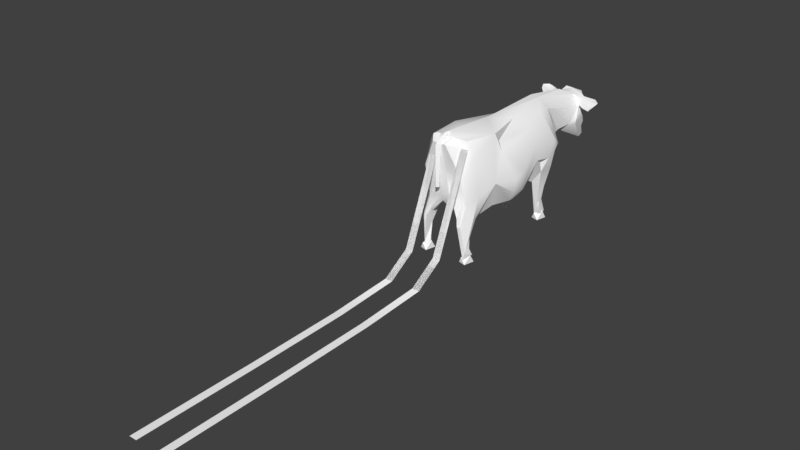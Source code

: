 # Source: cow.blend  (saved by Blender 2.77.0; exported with 4.5.12 LTS)
import bpy
from mathutils import Matrix  # noqa: F401  (used for matrix-valued properties, if any)

bpy.ops.wm.read_factory_settings(use_empty=True)
scene = bpy.context.scene
scene.name = 'cow'

# ---- collections
col_collection_1 = bpy.data.collections.new('Collection 1'); scene.collection.children.link(col_collection_1)

# ---- materials (node trees are filled in below, after node groups)
mat_cow_jpg = bpy.data.materials.new('cow.jpg')
mat_cow_jpg.alpha_threshold = 0.0
mat_cow_jpg.use_transparent_shadow = False
mat_cow_jpg.diffuse_color = (1.0, 1.0, 1.0, 1.0)
mat_cow_jpg.roughness = 0.5
mat_cow_jpg.specular_intensity = 0.0

# ---- material node trees

# ---- world
world_world = bpy.data.worlds.new('World'); scene.world = world_world
world_world.color = (0.05088, 0.05088, 0.05088)
world_world.use_sun_shadow = False
world_world.sun_shadow_jitter_overblur = 0.0
world_world.cycles.sampling_method = 'MANUAL'

# ---- meshes
me_cow = bpy.data.meshes.new('cow')
me_cow.from_pydata([(-4.684, 15.96, 17.45), (-2.905, 13.63, 12.51), (0.5108, 25.27, 21.73), (-5.836, -24.01, 26.26), (-2.087, -25.73, 34.43), (-3.473, 34.27, 29.85), (7.381, -23.2, 3.965), (4.642, -20.95, 11.33), (5.992, -22.99, 5.886), (5.26, -24.35, 11.31), (4.557, -23.59, 13.24), (3.881, 1.836, 33.79), (0.7965, -26.06, 33.65), (4.528, 36.82, 19.59), (3.034, 38.86, 24.78), (3.431, 40.03, 17.37), (0.8039, 37.24, 31.79), (-7.21, -21.6, 5.836), (-6.643, -20.29, 8.998), (-3.136, 12.15, 9.207), (-0.2444, 32.55, 32.2), (-0.4397, 21.42, 33.86), (-1.772, 23.81, 27.81), (-0.2545, -26.66, 22.17), (-0.7415, -25.5, 22.13), (-0.5535, 35.98, 19.95), (-0.1917, 37.76, 17.52), (4.209, 32.39, 32.2), (5.978, 19.92, 24.05), (4.226, 25.13, 23.43), (12.07, -3.93, 17.16), (7.902, -20.52, 31.08), (0.3803, -25.92, 22.14), (-0.03501, -25.29, 33.61), (3.766, 37.75, 17.01), (1.077, 40.14, 17.35), (-0.5461, 36.05, 32.62), (5.431, 35.97, 29.79), (-2.894, 14.4, 0.2818), (-5.151, 15.09, 0.2818), (8.44, 14.25, 0.4205), (8.227, 12.94, 2.785), (5.46, 11.73, 0.4206), (6.35, 14.12, 2.785), (7.292, -23.31, 0.1429), (8.016, -20.1, 0.1429), (5.036, -22.62, 0.1429), (5.926, -20.23, 2.507), (-5.175, -20.04, 0.1427), (-7.431, -19.35, 0.1426), (-8.155, -22.56, 0.1426), (12.31, -4.158, 22.47), (-7.429, 6.64, 24.81), (-2.048, 2.043, 33.79), (1.157, 8.836, 12.8), (3.968, 17.7, 14.41), (9.043, 14.56, 16.87), (6.329, -4.937, 11.27), (1.412, 16.13, 12.26), (-1.564, 29.12, 24.68), (-4.659, 6.562, 15.08), (4.993, 17.43, 32.33), (7.332, -11.35, 13.54), (9.869, -13.83, 21.57), (11.84, -7.87, 17.47), (-9.115, -13.17, 21.57), (5.512, -21.51, 34.9), (-4.688, -0.4014, 11.82), (-2.905, 6.377, 13.43), (1.983, -25.87, 34.43), (-6.356, 17.42, 25.2), (-9.353, -16.36, 22.72), (6.057, -21.02, 2.141), (7.654, -20.37, 2.193), (6.803, -22.51, 1.221), (-6.314, -13.93, 17.25), (0.01867, 16.27, 35.65), (0.6384, -6.023, 35.57), (0.002512, -24.23, 35.19), (2.977, 21.16, 19.19), (-3.131, 18.36, 19.25), (2.948, 25.18, 21.73), (-10.88, -3.348, 22.47), (-10.67, -7.084, 17.47), (-1.028, 17.88, 14.41), (-0.2291, 21.43, 18.7), (-9.378, -14.79, 20.88), (12.13, 32.29, 30.85), (6.429, 31.42, 25.64), (8.298, 35.14, 29.72), (7.916, -20.69, 13.14), (7.656, -19.37, 12.7), (0.8969, -24.96, 35.51), (0.4158, -25.57, 35.8), (-1.493, 37.9, 25.84), (5.544, 13.33, 12.51), (5.671, 11.84, 9.207), (-7.619, -19.98, 31.08), (4.922, 26.8, 29.37), (-5.59, 14.47, 13.74), (6.696, -22.6, 16.71), (-2.249, 34.25, 31.46), (-4.243, 36.38, 30.07), (-3.648, 10.12, 12.59), (9.247, 6.136, 26.09), (4.732, 38.07, 28.49), (-5.871, 9.415, 16.94), (0.2139, -18.18, 36.7), (5.114, 8.153, 13.4), (6.183, 14.94, 0.4208), (5.759, -19.41, 0.143), (-5.898, -23.25, 0.1426), (-5.874, 11.88, 0.2814), (-5.078, 11.58, 1.95), (-6.316, -15.81, 15.46), (3.934, 37.2, 31.79), (9.771, -3.982, 13.82), (-6.387, -7.239, 13.33), (-6.219, -23.9, 11.33), (-8.723, -6.63, 14.25), (9.0, -20.36, 19.19), (-4.896, 11.74, 6.134), (-5.149, 12.66, 1.84), (-4.482, 11.91, 2.73), (-4.003, 13.73, 4.646), (7.878, 14.14, 2.552), (8.803, 9.147, 19.57), (9.647, 6.268, 21.34), (0.8238, 38.68, 23.76), (9.515, 16.9, 23.23), (8.235, 17.59, 20.55), (0.502, -23.99, 37.0), (-7.568, 15.02, 23.09), (-3.064, 12.92, 33.47), (-2.527, 18.27, 30.48), (6.04, 9.786, 12.59), (2.812, 16.17, 35.65), (5.652, 12.61, 33.47), (-4.972, 6.067, 30.26), (-9.449, -4.886, 26.49), (-6.305, -10.72, 34.28), (-5.988, -8.641, 31.69), (-0.5108, -26.65, 33.67), (-4.857, 35.93, 31.42), (7.071, -17.38, 14.35), (5.328, 34.96, 31.93), (6.719, 35.14, 30.55), (5.849, 37.53, 25.79), (2.074, 35.28, 32.8), (1.448, 39.64, 20.72), (-2.452, 32.47, 23.02), (-6.675, -22.8, 2.371), (-7.339, -21.97, 1.481), (5.75, 34.16, 28.73), (-3.107, 13.09, 2.646), (-4.984, 14.27, 2.646), (-5.388, -21.34, 2.507), (-7.265, -20.17, 2.506), (7.803, -21.4, 2.507), (-0.917, -26.0, 33.65), (-0.4522, -23.18, 35.76), (7.717, 11.04, 0.4206), (6.256, 11.43, 2.089), (-3.617, 11.19, 0.2818), (-7.358, -22.86, 1.811), (5.832, -22.92, 1.811), (-5.376, -22.37, 17.04), (-2.383, 20.95, 24.71), (-6.956, 10.82, 16.67), (-6.882, 14.11, 18.9), (-7.649, 11.83, 20.64), (-2.582, -23.11, 35.95), (2.186, -24.39, 35.09), (1.006, -23.62, 36.38), (0.04022, -23.13, 35.66), (5.842, -24.41, 26.26), (2.658, -23.29, 35.95), (9.007, 9.524, 16.66), (10.15, 11.21, 20.64), (6.365, 13.19, 6.616), (10.35, 34.45, 31.17), (5.739, 33.78, 31.7), (6.663, 32.83, 31.25), (5.986, 32.78, 29.04), (6.096, 11.79, 1.988), (6.283, 13.55, 2.5), (7.034, 12.2, 1.58), (-7.171, 34.78, 31.38), (-7.408, 35.69, 31.51), (-6.255, 34.01, 29.5), (5.318, 29.29, 24.08), (3.093, 27.62, 22.11), (-0.2494, 27.85, 22.42), (-1.966, 32.8, 28.11), (0.6587, 38.22, 16.69), (-5.513, -21.69, 2.757), (-6.698, -19.7, 2.335), (-6.543, -20.61, 4.396), (-5.906, -21.35, 1.507), (-1.214, 36.2, 29.79), (-2.556, 35.46, 30.55), (-2.173, 35.0, 29.56), (-3.453, 35.44, 29.08), (-1.655, 34.92, 29.06), (10.03, 13.99, 25.42), (7.53, 32.38, 28.41), (9.934, -7.281, 14.25), (-3.564, 12.12, 1.988), (11.89, 33.19, 30.81), (-5.309, -18.74, 11.57), (-5.187, -21.38, 8.585), (-11.06, -6.907, 21.11), (0.09935, -25.25, 22.12), (-1.56, 35.06, 31.36), (-8.703, -19.74, 19.19), (-7.645, -20.15, 13.14), (-5.251, -23.98, 11.31), (5.901, -6.886, 12.32), (-7.242, -11.65, 33.06), (-0.3264, -6.582, 11.86), (-4.393, -22.54, 12.47), (-4.528, -23.31, 13.24), (0.03018, -23.44, 35.67), (-7.955, 34.95, 31.69), (-7.962, 34.44, 30.64), (-6.462, 36.07, 31.79), (-6.438, 33.44, 28.68), (-4.323, 33.15, 28.43), (-3.937, 36.33, 30.72), (7.066, -9.096, 31.69), (9.036, -10.38, 29.5), (7.078, 5.647, 30.26), (8.251, 15.19, 17.51), (-5.756, -22.56, 1.629), (6.232, -24.33, 11.33), (6.283, 31.0, 23.78), (5.985, 34.0, 28.23), (7.466, 34.2, 29.37), (9.773, 34.45, 30.44), (7.912, 32.85, 29.07), (12.24, -7.721, 21.11), (-4.515, 14.72, 2.694), (-3.718, 13.22, 1.866), (-4.856, 13.47, 6.476), (7.479, 13.04, 6.476), (-1.355, 32.47, 30.23), (-4.207, 33.75, 30.61), (-3.043, 33.14, 29.95), (-1.989, 33.06, 29.04), (8.19, 13.09, 11.33), (7.595, 11.7, 6.328), (9.595, 31.82, 28.2), (8.822, 31.96, 29.56), (-6.289, -13.84, 17.19), (-4.31, 10.3, 10.92), (-3.064, 11.13, 12.46), (-5.627, -3.519, 12.32), (-4.825, -3.748, 11.53), (0.7192, -3.709, 11.04), (-1.854, 8.485, 12.9), (-9.638, -3.049, 15.24), (-10.62, -3.137, 17.16), (-7.491, 6.866, 21.34), (-3.795, -23.32, 35.37), (7.301, -21.35, 4.397), (6.213, -21.16, 7.527), (5.15, -19.8, 10.8), (6.907, -20.76, 8.998), (-3.432, 19.36, 24.98), (8.091, 12.5, 2.202), (8.064, 11.67, 3.011), (10.29, 14.4, 23.09), (7.237, -11.2, 34.28), (5.944, -22.85, 33.35), (-6.686, -11.46, 15.78), (6.594, -23.24, 1.498), (-0.5029, -25.53, 35.8), (0.9731, -22.33, 37.0), (7.934, -22.23, 2.919), (1.825, 27.95, 34.39), (1.21, 30.64, 33.19), (-1.904, 34.27, 28.23), (-1.658, 34.42, 28.73), (6.938, 11.47, 4.191), (-3.794, -9.231, 12.36), (-5.293, 18.07, 20.55), (0.4595, -24.33, 35.22), (-0.9558, -23.55, 36.38), (1.009, -24.5, 27.36), (5.662, -22.89, 17.24), (2.329, -24.36, 21.76), (-2.958, -24.18, 24.49), (-0.3106, -24.27, 19.03), (-0.3106, -24.27, 21.76), (2.329, -24.36, 19.03), (1.069, -23.5, 17.16), (-0.2329, -23.41, 17.14), (-4.389, -20.87, 11.4), (5.466, -23.75, 33.78), (5.466, -34.75, 6.45), (7.666, -23.75, 33.78), (7.666, -34.75, 6.45), (5.466, -43.09, 1.115), (7.666, -43.09, 1.115), (7.666, -90.97, -0.2882), (5.466, -90.97, -0.2882), (7.666, -62.78, 0.03849), (5.466, -62.78, 0.03849), (5.466, -126.2, -0.365), (7.666, -126.2, -0.365), (-3.534, -23.75, 33.38), (-1.334, -34.75, 6.05), (-1.334, -23.75, 33.38), (-3.534, -43.09, 0.7152), (-3.534, -34.75, 6.05), (-3.534, -62.78, -0.3615), (-1.334, -43.09, 0.7152), (-1.334, -62.78, -0.3615), (-3.534, -126.2, -0.765), (-3.534, -90.97, -0.6883), (-1.334, -126.2, -0.765), (-1.334, -90.97, -0.6883), (5.466, -23.75, 33.78), (7.666, -23.75, 33.78), (7.666, -43.09, 1.115), (5.466, -34.75, 6.45), (7.666, -34.75, 6.45), (5.466, -43.09, 1.115), (-3.534, -23.75, 33.38), (-1.334, -23.75, 33.38), (-1.334, -43.09, 0.7152), (-3.534, -43.09, 0.7152), (-3.534, -34.75, 6.05), (-1.334, -34.75, 6.05)], [], [(18, 17, 215), (99, 0, 1), (2, 85, 167), (52, 133, 132), (3, 291, 4), (210, 151, 195), (203, 94, 281), (16, 105, 94), (199, 16, 94), (128, 149, 26), (149, 15, 35), (143, 246, 101), (188, 102, 5), (91, 6, 267), (7, 266, 8), (8, 9, 10), (135, 283, 177), (179, 95, 232), (136, 98, 27), (61, 190, 98), (127, 30, 108), (11, 77, 272), (90, 100, 234), (23, 32, 12), (13, 14, 147), (236, 235, 147), (14, 15, 149), (115, 105, 16), (215, 17, 118), (18, 197, 17), (151, 216, 118), (123, 19, 255), (1, 19, 124), (19, 1, 255), (124, 243, 1), (121, 168, 169), (20, 245, 21), (22, 59, 192), (197, 18, 195), (23, 142, 24), (24, 159, 212), (25, 128, 26), (194, 35, 34), (96, 184, 135), (136, 27, 279), (28, 29, 61), (127, 104, 30), (31, 120, 63), (31, 175, 120), (142, 23, 12), (12, 32, 33), (14, 13, 15), (147, 235, 13), (15, 34, 35), (145, 115, 36), (37, 147, 105), (219, 62, 296), (163, 38, 154), (163, 39, 38), (38, 39, 155), (39, 112, 155), (161, 40, 41), (161, 109, 40), (40, 109, 43), (109, 42, 43), (44, 45, 158), (44, 110, 45), (45, 110, 47), (110, 46, 47), (111, 48, 156), (111, 49, 48), (48, 49, 157), (49, 50, 157), (229, 231, 11), (230, 51, 104), (141, 138, 52), (140, 107, 53), (258, 54, 57), (82, 139, 52), (28, 79, 29), (232, 95, 55), (71, 18, 215), (69, 175, 273), (250, 177, 283), (56, 271, 178), (54, 108, 57), (54, 58, 135), (22, 245, 59), (22, 21, 245), (254, 168, 121), (60, 260, 262), (63, 240, 230), (26, 192, 150), (34, 13, 235), (29, 190, 61), (191, 34, 235), (288, 4, 291), (33, 212, 159), (266, 296, 62), (91, 63, 90), (273, 176, 69), (272, 77, 277), (206, 64, 63), (116, 108, 30), (211, 65, 218), (66, 272, 176), (31, 63, 272), (67, 260, 68), (274, 65, 119), (288, 69, 4), (288, 175, 69), (134, 70, 76), (167, 85, 80), (1, 58, 54), (1, 0, 84), (97, 3, 263), (97, 71, 214), (275, 9, 8), (275, 6, 9), (72, 265, 264), (72, 275, 8), (73, 278, 74), (264, 267, 6), (62, 63, 144), (62, 206, 63), (75, 274, 114), (76, 136, 279), (76, 77, 136), (78, 69, 172), (78, 263, 69), (55, 79, 232), (84, 80, 85), (2, 81, 85), (192, 34, 191), (261, 82, 262), (83, 65, 211), (58, 55, 95), (84, 85, 55), (253, 86, 274), (114, 18, 86), (289, 10, 234), (296, 114, 284), (137, 11, 231), (136, 77, 11), (87, 182, 252), (145, 148, 27), (153, 183, 88), (237, 208, 239), (146, 180, 89), (146, 181, 180), (214, 3, 97), (214, 166, 3), (125, 244, 269), (6, 90, 234), (6, 91, 90), (209, 18, 114), (210, 195, 18), (209, 210, 18), (92, 12, 33), (92, 93, 12), (94, 150, 193), (94, 128, 25), (135, 95, 96), (135, 58, 95), (134, 268, 70), (22, 192, 167), (97, 218, 65), (97, 263, 218), (136, 61, 98), (137, 129, 61), (169, 0, 99), (70, 268, 285), (217, 206, 62), (57, 108, 116), (100, 175, 288), (100, 120, 175), (85, 79, 55), (85, 81, 79), (129, 28, 61), (232, 79, 28), (266, 91, 267), (200, 143, 101), (228, 102, 225), (148, 280, 27), (101, 246, 20), (247, 246, 187), (245, 20, 246), (262, 170, 60), (52, 132, 170), (103, 259, 106), (255, 1, 54), (287, 171, 222), (107, 140, 171), (4, 263, 3), (4, 69, 263), (210, 216, 151), (204, 104, 178), (204, 137, 231), (94, 105, 14), (259, 60, 106), (68, 260, 60), (107, 77, 53), (107, 277, 77), (135, 108, 54), (135, 177, 108), (30, 64, 206), (30, 104, 51), (8, 265, 72), (8, 266, 265), (161, 42, 109), (161, 41, 162), (44, 46, 110), (44, 158, 165), (111, 50, 49), (111, 156, 164), (163, 112, 39), (163, 154, 113), (26, 34, 192), (194, 34, 26), (76, 53, 77), (76, 70, 133), (217, 62, 219), (274, 284, 114), (117, 284, 274), (37, 115, 145), (37, 105, 115), (146, 145, 181), (217, 57, 116), (219, 258, 57), (117, 256, 219), (117, 119, 256), (166, 118, 221), (166, 214, 118), (177, 127, 108), (178, 104, 127), (183, 98, 190), (183, 27, 98), (261, 83, 211), (260, 256, 119), (83, 119, 65), (83, 260, 119), (90, 120, 100), (90, 63, 120), (122, 243, 241), (121, 169, 99), (122, 121, 243), (122, 207, 123), (207, 19, 123), (207, 124, 19), (179, 244, 125), (179, 232, 249), (126, 178, 127), (177, 56, 178), (128, 14, 149), (128, 94, 14), (129, 130, 28), (271, 56, 232), (159, 287, 160), (276, 131, 287), (132, 70, 285), (132, 133, 70), (80, 285, 268), (0, 169, 285), (134, 22, 167), (134, 21, 22), (184, 283, 135), (136, 137, 61), (136, 11, 137), (133, 53, 76), (138, 141, 53), (139, 141, 52), (140, 53, 141), (93, 142, 12), (276, 287, 159), (225, 143, 228), (187, 246, 143), (117, 274, 119), (144, 91, 266), (144, 63, 91), (37, 146, 153), (37, 145, 146), (37, 236, 147), (240, 64, 30), (240, 63, 64), (148, 213, 280), (36, 199, 213), (243, 99, 1), (243, 121, 99), (35, 26, 149), (10, 7, 8), (150, 25, 26), (150, 94, 25), (17, 151, 118), (152, 233, 151), (153, 237, 183), (153, 146, 237), (41, 43, 162), (41, 40, 43), (154, 155, 113), (154, 38, 155), (156, 157, 164), (156, 48, 157), (158, 47, 165), (158, 45, 47), (160, 33, 159), (160, 78, 33), (162, 42, 161), (162, 43, 42), (113, 112, 163), (113, 155, 112), (164, 50, 111), (164, 157, 50), (165, 46, 44), (165, 47, 46), (166, 291, 3), (192, 2, 167), (192, 81, 2), (185, 179, 125), (185, 184, 96), (52, 262, 82), (52, 170, 262), (225, 187, 143), (188, 5, 189), (34, 15, 13), (168, 170, 169), (106, 60, 170), (168, 106, 170), (168, 254, 106), (78, 222, 171), (78, 172, 222), (222, 174, 287), (222, 173, 174), (84, 58, 1), (84, 55, 58), (287, 107, 171), (287, 131, 107), (66, 31, 272), (273, 175, 31), (277, 176, 272), (173, 222, 176), (177, 126, 127), (177, 178, 126), (179, 96, 95), (179, 185, 96), (144, 266, 62), (87, 180, 182), (208, 238, 180), (181, 182, 180), (27, 183, 182), (186, 184, 185), (186, 270, 184), (187, 226, 247), (223, 188, 224), (224, 226, 187), (224, 188, 189), (227, 189, 5), (226, 224, 189), (81, 29, 79), (191, 190, 29), (191, 81, 192), (191, 29, 81), (123, 121, 122), (123, 254, 121), (150, 59, 193), (150, 192, 59), (245, 193, 59), (248, 282, 193), (133, 138, 53), (133, 52, 138), (194, 26, 35), (152, 17, 196), (152, 151, 17), (233, 195, 151), (198, 197, 195), (196, 197, 198), (196, 17, 197), (199, 200, 213), (199, 201, 200), (199, 94, 203), (200, 228, 143), (200, 201, 228), (201, 202, 228), (282, 248, 202), (203, 201, 199), (203, 202, 201), (129, 271, 232), (129, 137, 204), (183, 205, 182), (183, 237, 205), (206, 116, 30), (206, 217, 116), (20, 280, 213), (20, 21, 280), (36, 148, 145), (36, 213, 148), (36, 16, 199), (36, 115, 16), (147, 14, 105), (242, 207, 122), (242, 124, 207), (208, 87, 239), (208, 180, 87), (297, 210, 209), (297, 216, 210), (82, 211, 139), (82, 261, 211), (255, 254, 123), (103, 106, 254), (32, 212, 33), (213, 101, 20), (213, 200, 101), (76, 21, 134), (76, 280, 21), (65, 71, 97), (86, 18, 71), (214, 215, 118), (214, 71, 215), (220, 216, 297), (221, 118, 216), (284, 219, 296), (217, 219, 57), (218, 139, 211), (218, 141, 139), (0, 80, 84), (0, 285, 80), (258, 67, 68), (257, 219, 256), (220, 221, 216), (176, 172, 69), (176, 222, 172), (235, 190, 191), (88, 183, 190), (187, 223, 224), (187, 225, 223), (226, 227, 247), (226, 189, 227), (248, 5, 202), (248, 227, 5), (202, 102, 228), (202, 5, 102), (188, 225, 102), (188, 223, 225), (272, 229, 11), (272, 63, 230), (104, 231, 230), (104, 204, 231), (232, 130, 129), (232, 28, 130), (198, 233, 152), (198, 195, 233), (9, 234, 10), (9, 6, 234), (235, 88, 190), (235, 236, 88), (153, 236, 37), (153, 88, 236), (159, 142, 276), (159, 24, 142), (237, 238, 208), (89, 180, 238), (89, 237, 146), (89, 238, 237), (251, 239, 87), (205, 237, 239), (240, 51, 230), (240, 30, 51), (241, 124, 242), (241, 243, 124), (244, 250, 269), (56, 177, 250), (247, 245, 246), (248, 193, 245), (248, 247, 227), (248, 245, 247), (244, 249, 250), (244, 179, 249), (249, 56, 250), (249, 232, 56), (252, 251, 87), (205, 239, 251), (205, 252, 182), (205, 251, 252), (253, 114, 86), (103, 255, 259), (103, 254, 255), (256, 67, 257), (256, 260, 67), (257, 258, 219), (257, 67, 258), (68, 54, 258), (259, 255, 54), (259, 68, 60), (259, 54, 68), (260, 261, 262), (260, 83, 261), (218, 140, 141), (218, 263, 140), (73, 264, 278), (73, 72, 264), (265, 267, 264), (265, 266, 267), (27, 181, 145), (27, 182, 181), (268, 167, 80), (268, 134, 167), (269, 270, 186), (269, 250, 270), (271, 204, 178), (271, 129, 204), (230, 229, 272), (230, 231, 229), (273, 66, 176), (273, 31, 66), (173, 131, 93), (173, 176, 277), (65, 86, 71), (65, 274, 86), (74, 275, 72), (74, 6, 275), (276, 93, 131), (276, 142, 93), (277, 131, 173), (277, 107, 131), (6, 278, 264), (6, 74, 278), (280, 279, 27), (280, 76, 279), (193, 281, 94), (193, 282, 281), (203, 282, 202), (203, 281, 282), (270, 283, 184), (270, 250, 283), (219, 284, 117), (132, 169, 170), (132, 285, 169), (173, 286, 174), (173, 93, 92), (92, 286, 173), (92, 33, 286), (286, 78, 174), (286, 33, 78), (174, 160, 287), (174, 78, 160), (263, 171, 140), (263, 78, 171), (289, 100, 288), (289, 234, 100), (290, 10, 289), (288, 293, 290), (289, 288, 290), (166, 293, 288), (291, 166, 288), (290, 294, 266), (10, 290, 266), (292, 294, 290), (293, 292, 290), (166, 221, 292), (293, 166, 292), (295, 296, 266), (294, 295, 266), (292, 296, 295), (294, 292, 295), (220, 296, 292), (221, 220, 292), (114, 220, 297), (114, 297, 209), (114, 296, 221), (114, 221, 220), (298, 299, 301), (298, 301, 300), (302, 303, 301), (302, 301, 299), (302, 307, 306), (302, 306, 303), (305, 304, 306), (305, 306, 307), (305, 308, 309), (305, 309, 304), (310, 314, 311), (310, 311, 312), (313, 316, 311), (313, 311, 314), (313, 315, 317), (313, 317, 316), (319, 321, 317), (319, 317, 315), (319, 318, 320), (319, 320, 321), (326, 325, 322), (323, 326, 322), (326, 324, 327), (325, 326, 327), (333, 332, 328), (329, 333, 328), (333, 330, 331), (332, 333, 331)])
me_cow.polygons.foreach_set('use_smooth', [True] * 597)
_uv = me_cow.uv_layers.new(name='UVMap')
_uv.uv.foreach_set('vector', [0.936, 0.247, 0.9591, 0.1519, 0.8824, 0.4483, 0.3775, 0.4709, 0.3564, 0.5465, 0.3894, 0.4458, 0.2365, 0.5289, 0.2791, 0.5719, 0.2859, 0.6942, 0.4882, 0.6964, 0.3994, 0.8726, 0.3697, 0.6612, 0.9213, 0.7259, 0.9239, 0.6899, 0.9457, 0.8922, 0.9466, 0.2386, 0.9708, 0.082, 0.96, 0.08978, 0.1447, 0.01966, 0.2413, 0.05325, 0.1684, 0.01108, 0.0718, 0.1445, 0.1842, 0.4011, 0.2413, 0.05325, 0.1244, 0.04025, 0.0718, 0.1445, 0.2413, 0.05325, 0.3115, 0.2056, 0.3916, 0.1975, 0.4813, 0.1246, 0.3916, 0.1975, 0.4985, 0.3396, 0.4907, 0.2007, 0.1229, 0.7495, 0.1502, 0.728, 0.1463, 0.7462, 0.1265, 0.7507, 0.1117, 0.7237, 0.1403, 0.7139, 0.8715, 0.4393, 0.9747, 0.1142, 0.9406, 0.247, 0.8937, 0.4115, 0.9313, 0.2834, 0.9727, 0.1529, 0.9727, 0.1529, 0.9755, 0.2937, 0.9311, 0.4503, 0.8786, 0.4475, 0.8548, 0.2765, 0.8823, 0.5304, 0.8304, 0.3259, 0.8285, 0.4458, 0.8023, 0.5476, 0.3664, 0.891, 0.2425, 0.6858, 0.1749, 0.7563, 0.3487, 0.8233, 0.189, 0.586, 0.2425, 0.6858, 0.4934, 0.6257, 0.6376, 0.5406, 0.4668, 0.4639, 0.5561, 0.8791, 0.6671, 0.9154, 0.7403, 0.8891, 0.8901, 0.4483, 0.9015, 0.5314, 0.9753, 0.2939, 0.9276, 0.6373, 0.9171, 0.6368, 0.9503, 0.8762, 0.4361, 0.3879, 0.289, 0.3286, 0.2557, 0.4821, 0.1383, 0.6809, 0.1641, 0.5841, 0.08042, 0.6408, 0.289, 0.3286, 0.4985, 0.3396, 0.3916, 0.1975, 0.08287, 0.3294, 0.1842, 0.4011, 0.0718, 0.1445, 0.8824, 0.4483, 0.9591, 0.1519, 0.971, 0.2939, 0.936, 0.247, 0.9496, 0.1229, 0.9591, 0.1519, 0.9708, 0.082, 0.9719, 0.2937, 0.971, 0.2939, 0.8486, 0.2468, 0.8452, 0.3786, 0.8597, 0.4449, 0.8243, 0.4458, 0.8452, 0.3786, 0.8228, 0.2858, 0.8452, 0.3786, 0.8243, 0.4458, 0.8597, 0.4449, 0.8228, 0.2858, 0.8265, 0.323, 0.8243, 0.4458, 0.851, 0.3161, 0.864, 0.5305, 0.8174, 0.576, 0.1727, 0.7567, 0.1667, 0.7171, 0.2897, 0.8233, 0.2455, 0.7574, 0.1934, 0.5974, 0.2031, 0.549, 0.9496, 0.1229, 0.936, 0.247, 0.96, 0.08978, 0.9276, 0.6373, 0.9587, 0.8767, 0.9112, 0.6366, 0.9112, 0.6366, 0.9495, 0.8762, 0.9077, 0.6364, 0.4075, 0.08504, 0.3115, 0.2056, 0.4813, 0.1246, 0.5089, 0.181, 0.4907, 0.2007, 0.5105, 0.3621, 0.8495, 0.3786, 0.8503, 0.2317, 0.8786, 0.4475, 0.3664, 0.891, 0.1749, 0.7563, 0.2445, 0.7891, 0.3005, 0.6809, 0.2444, 0.5625, 0.3487, 0.8233, 0.4934, 0.6257, 0.4953, 0.7223, 0.6376, 0.5406, 0.8721, 0.8239, 0.8698, 0.582, 0.7775, 0.6303, 0.8721, 0.8239, 0.9271, 0.7259, 0.8698, 0.582, 0.9587, 0.8767, 0.9276, 0.6373, 0.9503, 0.8762, 0.9503, 0.8762, 0.9171, 0.6368, 0.9395, 0.8755, 0.289, 0.3286, 0.4361, 0.3879, 0.4985, 0.3396, 0.08042, 0.6408, 0.1641, 0.5841, 0.06807, 0.5147, 0.4985, 0.3396, 0.5105, 0.3621, 0.4907, 0.2007, 0.1382, 0.7575, 0.1065, 0.7602, 0.1255, 0.7738, 0.148, 0.4328, 0.2557, 0.4821, 0.1842, 0.4011, 0.675, 0.4326, 0.7424, 0.4668, 0.9129, 0.5402, 0.8588, 0.1969, 0.8134, 0.1969, 0.8318, 0.245, 0.8588, 0.1969, 0.8036, 0.1969, 0.8134, 0.1969, 0.8134, 0.1969, 0.8036, 0.1969, 0.8153, 0.245, 0.8036, 0.1969, 0.849, 0.1969, 0.8153, 0.245, 0.8609, 0.1997, 0.8155, 0.1997, 0.834, 0.2479, 0.8609, 0.1997, 0.8058, 0.1997, 0.8155, 0.1997, 0.8155, 0.1997, 0.8058, 0.1997, 0.8174, 0.2479, 0.8058, 0.1997, 0.8512, 0.1997, 0.8174, 0.2479, 0.9758, 0.03703, 0.9446, 0.03703, 0.9573, 0.08473, 0.9758, 0.03703, 0.9379, 0.03704, 0.9446, 0.03703, 0.9446, 0.03703, 0.9379, 0.03704, 0.9459, 0.08473, 0.9379, 0.03704, 0.9691, 0.03703, 0.9459, 0.08473, 0.9752, 0.03703, 0.944, 0.03703, 0.9567, 0.08473, 0.9752, 0.03703, 0.9373, 0.03703, 0.944, 0.03703, 0.944, 0.03703, 0.9373, 0.03703, 0.9453, 0.08473, 0.9373, 0.03703, 0.9685, 0.03703, 0.9453, 0.08473, 0.7106, 0.8363, 0.5022, 0.8073, 0.5561, 0.8791, 0.7287, 0.7918, 0.6408, 0.6487, 0.4953, 0.7223, 0.7041, 0.8363, 0.4963, 0.8073, 0.4882, 0.6964, 0.7336, 0.8891, 0.8389, 0.9383, 0.5531, 0.8791, 0.6344, 0.416, 0.4571, 0.4518, 0.6518, 0.4206, 0.6293, 0.6487, 0.6511, 0.7305, 0.4882, 0.6964, 0.3005, 0.6809, 0.283, 0.5818, 0.2444, 0.5625, 0.3674, 0.5476, 0.3936, 0.4458, 0.3318, 0.4845, 0.8133, 0.6537, 0.936, 0.247, 0.8824, 0.4483, 0.9477, 0.8922, 0.9271, 0.7259, 0.905, 0.8701, 0.8515, 0.32, 0.8823, 0.5304, 0.8548, 0.2765, 0.3762, 0.5347, 0.3785, 0.6612, 0.4236, 0.6114, 0.4571, 0.4518, 0.4668, 0.4639, 0.6518, 0.4206, 0.4571, 0.4518, 0.354, 0.4408, 0.4437, 0.4475, 0.2455, 0.7574, 0.1667, 0.7171, 0.1934, 0.5974, 0.2455, 0.7574, 0.2897, 0.8233, 0.1667, 0.7171, 0.8713, 0.4135, 0.864, 0.5305, 0.851, 0.3161, 0.4893, 0.4981, 0.6251, 0.5014, 0.485, 0.6257, 0.7775, 0.6303, 0.6911, 0.6209, 0.7287, 0.7918, 0.04761, 0.4754, 0.2031, 0.549, 0.1409, 0.5725, 0.04581, 0.4653, 0.06807, 0.5147, 0.1641, 0.5841, 0.2444, 0.5625, 0.189, 0.586, 0.3487, 0.8233, 0.2051, 0.5422, 0.04581, 0.4653, 0.1641, 0.5841, 0.9283, 0.7482, 0.9457, 0.8922, 0.9239, 0.6899, 0.9395, 0.8755, 0.9389, 0.6416, 0.9495, 0.8762, 0.9313, 0.2834, 0.9129, 0.5402, 0.7424, 0.4668, 0.8715, 0.4393, 0.7775, 0.6303, 0.8901, 0.4483, 0.905, 0.8701, 0.9113, 0.9232, 0.9477, 0.8922, 0.7403, 0.8891, 0.6671, 0.9154, 0.8977, 0.9444, 0.6849, 0.4814, 0.6933, 0.5468, 0.7775, 0.6303, 0.6383, 0.4725, 0.4668, 0.4639, 0.6376, 0.5406, 0.6796, 0.6209, 0.7681, 0.6303, 0.7467, 0.8643, 0.8861, 0.9017, 0.7403, 0.8891, 0.9113, 0.9232, 0.8721, 0.8239, 0.7775, 0.6303, 0.7403, 0.8891, 0.5877, 0.4319, 0.6251, 0.5014, 0.4919, 0.4646, 0.744, 0.5124, 0.7681, 0.6303, 0.6757, 0.4814, 0.9283, 0.7482, 0.9477, 0.8922, 0.9457, 0.8922, 0.9283, 0.7482, 0.9271, 0.7259, 0.9477, 0.8922, 0.3238, 0.8118, 0.3358, 0.7041, 0.365, 0.891, 0.2859, 0.6942, 0.2791, 0.5719, 0.3226, 0.5831, 0.3894, 0.4458, 0.354, 0.4408, 0.4571, 0.4518, 0.3894, 0.4458, 0.3564, 0.5465, 0.3294, 0.4845, 0.8644, 0.8239, 0.9213, 0.7259, 0.9117, 0.9114, 0.8644, 0.8239, 0.8133, 0.6537, 0.861, 0.582, 0.9751, 0.06438, 0.9755, 0.2937, 0.9727, 0.1529, 0.9751, 0.06438, 0.9747, 0.1142, 0.9755, 0.2937, 0.9536, 0.07736, 0.9444, 0.2173, 0.9567, 0.1229, 0.9536, 0.07736, 0.9751, 0.06438, 0.9727, 0.1529, 0.9472, 0.0784, 0.9653, 0.09304, 0.968, 0.05879, 0.9567, 0.1229, 0.9406, 0.247, 0.9747, 0.1142, 0.7424, 0.4668, 0.7775, 0.6303, 0.8276, 0.4833, 0.7424, 0.4668, 0.6849, 0.4814, 0.7775, 0.6303, 0.7789, 0.5424, 0.744, 0.5124, 0.8054, 0.5059, 0.365, 0.891, 0.3664, 0.891, 0.2445, 0.7891, 0.365, 0.891, 0.6671, 0.9154, 0.3664, 0.891, 0.9245, 0.9077, 0.9477, 0.8922, 0.9268, 0.9056, 0.9245, 0.9077, 0.9117, 0.9114, 0.9477, 0.8922, 0.3318, 0.4845, 0.283, 0.5818, 0.3674, 0.5476, 0.3294, 0.4845, 0.3226, 0.5831, 0.2791, 0.5719, 0.2365, 0.5289, 0.2376, 0.5287, 0.2791, 0.5719, 0.2031, 0.549, 0.04581, 0.4653, 0.2051, 0.5422, 0.6264, 0.5406, 0.6293, 0.6487, 0.485, 0.6257, 0.6821, 0.5468, 0.7681, 0.6303, 0.6796, 0.6209, 0.354, 0.4408, 0.3318, 0.4845, 0.3936, 0.4458, 0.3294, 0.4845, 0.2791, 0.5719, 0.3318, 0.4845, 0.7776, 0.5412, 0.7911, 0.6162, 0.744, 0.5124, 0.8054, 0.5059, 0.936, 0.247, 0.7911, 0.6162, 0.9055, 0.5422, 0.9311, 0.4503, 0.9753, 0.2939, 0.9129, 0.5402, 0.8054, 0.5059, 0.7125, 0.4429, 0.4038, 0.8726, 0.5561, 0.8791, 0.5022, 0.8073, 0.3664, 0.891, 0.6671, 0.9154, 0.5561, 0.8791, 0.1714, 0.729, 0.1654, 0.7385, 0.1714, 0.7024, 0.1382, 0.7575, 0.1368, 0.7755, 0.1749, 0.7563, 0.1378, 0.6912, 0.1581, 0.6941, 0.1649, 0.6224, 0.1395, 0.7041, 0.1587, 0.7306, 0.1573, 0.6948, 0.1307, 0.7301, 0.1425, 0.7408, 0.1277, 0.7135, 0.1307, 0.7301, 0.1537, 0.7499, 0.1425, 0.7408, 0.861, 0.582, 0.9213, 0.7259, 0.8644, 0.8239, 0.861, 0.582, 0.8981, 0.5381, 0.9213, 0.7259, 0.8171, 0.2431, 0.8326, 0.323, 0.8403, 0.236, 0.9747, 0.1142, 0.8901, 0.4483, 0.9753, 0.2939, 0.9747, 0.1142, 0.8715, 0.4393, 0.8901, 0.4483, 0.8624, 0.4162, 0.936, 0.247, 0.8054, 0.5059, 0.9466, 0.2386, 0.96, 0.08978, 0.936, 0.247, 0.8624, 0.4162, 0.9466, 0.2386, 0.936, 0.247, 0.9348, 0.9141, 0.9503, 0.8762, 0.9395, 0.8755, 0.9348, 0.9141, 0.9434, 0.92, 0.9503, 0.8762, 0.07538, 0.6426, 0.1409, 0.5725, 0.1545, 0.6754, 0.2413, 0.05325, 0.3115, 0.2056, 0.4075, 0.08504, 0.8786, 0.4475, 0.8285, 0.4458, 0.8495, 0.3786, 0.4437, 0.4475, 0.354, 0.4408, 0.3936, 0.4458, 0.3238, 0.8118, 0.3084, 0.6997, 0.3358, 0.7041, 0.2455, 0.7574, 0.2031, 0.549, 0.2859, 0.6942, 0.8644, 0.8239, 0.7467, 0.8643, 0.7681, 0.6303, 0.8644, 0.8239, 0.9117, 0.9114, 0.7467, 0.8643, 0.3664, 0.891, 0.3487, 0.8233, 0.2425, 0.6858, 0.4038, 0.8726, 0.3431, 0.664, 0.3487, 0.8233, 0.3825, 0.576, 0.3564, 0.5465, 0.3775, 0.4709, 0.3358, 0.7041, 0.3084, 0.6997, 0.3266, 0.6096, 0.6793, 0.4421, 0.6849, 0.4814, 0.7424, 0.4668, 0.6518, 0.4206, 0.4668, 0.4639, 0.6383, 0.4725, 0.9015, 0.5314, 0.9271, 0.7259, 0.9283, 0.7482, 0.9015, 0.5314, 0.8698, 0.582, 0.9271, 0.7259, 0.2791, 0.5719, 0.283, 0.5818, 0.3318, 0.4845, 0.2791, 0.5719, 0.2376, 0.5287, 0.283, 0.5818, 0.3431, 0.664, 0.3005, 0.6809, 0.3487, 0.8233, 0.3674, 0.5476, 0.283, 0.5818, 0.3005, 0.6809, 0.9313, 0.2834, 0.8715, 0.4393, 0.9406, 0.247, 0.1262, 0.7309, 0.1229, 0.7495, 0.1463, 0.7462, 0.1147, 0.7364, 0.1117, 0.7237, 0.1222, 0.7574, 0.1368, 0.7755, 0.2028, 0.7718, 0.1749, 0.7563, 0.1463, 0.7462, 0.1502, 0.728, 0.1727, 0.7567, 0.1564, 0.7131, 0.1502, 0.728, 0.1387, 0.7459, 0.1667, 0.7171, 0.1727, 0.7567, 0.1502, 0.728, 0.485, 0.6257, 0.4148, 0.6114, 0.4893, 0.4981, 0.4882, 0.6964, 0.3697, 0.6612, 0.4148, 0.6114, 0.4389, 0.4475, 0.4621, 0.4537, 0.4489, 0.5362, 0.4248, 0.4449, 0.3894, 0.4458, 0.4571, 0.4518, 0.9148, 0.9318, 0.9087, 0.9232, 0.9133, 0.9174, 0.8389, 0.9383, 0.7336, 0.8891, 0.9087, 0.9232, 0.9457, 0.8922, 0.9117, 0.9114, 0.9213, 0.7259, 0.9457, 0.8922, 0.9477, 0.8922, 0.9117, 0.9114, 0.9466, 0.2386, 0.9719, 0.2937, 0.9708, 0.082, 0.3842, 0.7087, 0.4953, 0.7223, 0.4236, 0.6114, 0.3842, 0.7087, 0.4038, 0.8726, 0.5022, 0.8073, 0.2413, 0.05325, 0.1842, 0.4011, 0.289, 0.3286, 0.4621, 0.4537, 0.4893, 0.4981, 0.4489, 0.5362, 0.4919, 0.4646, 0.6251, 0.5014, 0.4893, 0.4981, 0.8389, 0.9383, 0.6671, 0.9154, 0.5531, 0.8791, 0.8389, 0.9383, 0.8977, 0.9444, 0.6671, 0.9154, 0.4437, 0.4475, 0.4668, 0.4639, 0.4571, 0.4518, 0.4437, 0.4475, 0.4474, 0.5304, 0.4668, 0.4639, 0.6376, 0.5406, 0.6933, 0.5468, 0.6849, 0.4814, 0.6376, 0.5406, 0.4953, 0.7223, 0.6408, 0.6487, 0.9727, 0.1529, 0.9444, 0.2173, 0.9536, 0.07736, 0.9727, 0.1529, 0.9313, 0.2834, 0.9444, 0.2173, 0.8609, 0.1997, 0.8512, 0.1997, 0.8058, 0.1997, 0.8609, 0.1997, 0.834, 0.2479, 0.8554, 0.2337, 0.9758, 0.03703, 0.9691, 0.03703, 0.9379, 0.03704, 0.9758, 0.03703, 0.9573, 0.08473, 0.972, 0.0707, 0.9752, 0.03703, 0.9685, 0.03703, 0.9373, 0.03703, 0.9752, 0.03703, 0.9567, 0.08473, 0.9714, 0.0707, 0.8588, 0.1969, 0.849, 0.1969, 0.8036, 0.1969, 0.8588, 0.1969, 0.8318, 0.245, 0.8533, 0.2309, 0.04761, 0.4754, 0.04581, 0.4653, 0.2031, 0.549, 0.03814, 0.4601, 0.04581, 0.4653, 0.04761, 0.4754, 0.365, 0.891, 0.5531, 0.8791, 0.6671, 0.9154, 0.365, 0.891, 0.3358, 0.7041, 0.3994, 0.8726, 0.6793, 0.4421, 0.7424, 0.4668, 0.675, 0.4326, 0.744, 0.5124, 0.7125, 0.4429, 0.8054, 0.5059, 0.6843, 0.4625, 0.7125, 0.4429, 0.744, 0.5124, 0.1165, 0.7169, 0.1065, 0.7602, 0.1382, 0.7575, 0.148, 0.4328, 0.1842, 0.4011, 0.08287, 0.3294, 0.1307, 0.7301, 0.1382, 0.7575, 0.1537, 0.7499, 0.6793, 0.4421, 0.6518, 0.4206, 0.6383, 0.4725, 0.675, 0.4326, 0.6344, 0.416, 0.6518, 0.4206, 0.6843, 0.4625, 0.6318, 0.442, 0.675, 0.4326, 0.6843, 0.4625, 0.6757, 0.4814, 0.6318, 0.442, 0.8981, 0.5381, 0.971, 0.2939, 0.927, 0.4503, 0.8981, 0.5381, 0.861, 0.582, 0.971, 0.2939, 0.4474, 0.5304, 0.4934, 0.6257, 0.4668, 0.4639, 0.4236, 0.6114, 0.4953, 0.7223, 0.4934, 0.6257, 0.1581, 0.6941, 0.2425, 0.6858, 0.189, 0.586, 0.1581, 0.6941, 0.1749, 0.7563, 0.2425, 0.6858, 0.6264, 0.5406, 0.6821, 0.5468, 0.6796, 0.6209, 0.6251, 0.5014, 0.6318, 0.442, 0.6757, 0.4814, 0.6821, 0.5468, 0.6757, 0.4814, 0.7681, 0.6303, 0.6821, 0.5468, 0.6251, 0.5014, 0.6757, 0.4814, 0.8901, 0.4483, 0.8698, 0.582, 0.9015, 0.5314, 0.8901, 0.4483, 0.7775, 0.6303, 0.8698, 0.582, 0.8379, 0.2286, 0.8265, 0.323, 0.8088, 0.246, 0.851, 0.3161, 0.8174, 0.576, 0.8124, 0.4709, 0.8379, 0.2286, 0.851, 0.3161, 0.8265, 0.323, 0.8379, 0.2286, 0.8456, 0.2317, 0.8486, 0.2468, 0.8456, 0.2317, 0.8452, 0.3786, 0.8486, 0.2468, 0.8456, 0.2317, 0.8228, 0.2858, 0.8452, 0.3786, 0.8304, 0.3259, 0.8326, 0.323, 0.8171, 0.2431, 0.8304, 0.3259, 0.8023, 0.5476, 0.8319, 0.4219, 0.4527, 0.5897, 0.4236, 0.6114, 0.4934, 0.6257, 0.4474, 0.5304, 0.3762, 0.5347, 0.4236, 0.6114, 0.3115, 0.2056, 0.289, 0.3286, 0.3916, 0.1975, 0.3115, 0.2056, 0.2413, 0.05325, 0.289, 0.3286, 0.3431, 0.664, 0.3333, 0.6096, 0.3005, 0.6809, 0.3785, 0.6612, 0.3762, 0.5347, 0.3674, 0.5476, 0.9495, 0.8762, 0.9148, 0.9318, 0.9096, 0.9191, 0.9429, 0.92, 0.921, 0.9444, 0.9148, 0.9318, 0.3697, 0.6612, 0.3358, 0.7041, 0.3266, 0.6096, 0.3697, 0.6612, 0.3994, 0.8726, 0.3358, 0.7041, 0.3226, 0.5831, 0.3266, 0.6096, 0.3084, 0.6997, 0.3564, 0.5465, 0.3825, 0.576, 0.3266, 0.6096, 0.3238, 0.8118, 0.2455, 0.7574, 0.2859, 0.6942, 0.3238, 0.8118, 0.2897, 0.8233, 0.2455, 0.7574, 0.8503, 0.2317, 0.8548, 0.2765, 0.8786, 0.4475, 0.3664, 0.891, 0.4038, 0.8726, 0.3487, 0.8233, 0.3664, 0.891, 0.5561, 0.8791, 0.4038, 0.8726, 0.3994, 0.8726, 0.5531, 0.8791, 0.365, 0.891, 0.4963, 0.8073, 0.7041, 0.8363, 0.5531, 0.8791, 0.6511, 0.7305, 0.7041, 0.8363, 0.4882, 0.6964, 0.7336, 0.8891, 0.5531, 0.8791, 0.7041, 0.8363, 0.9434, 0.92, 0.9587, 0.8767, 0.9503, 0.8762, 0.9429, 0.92, 0.9148, 0.9318, 0.9495, 0.8762, 0.1222, 0.7574, 0.1229, 0.7495, 0.1147, 0.7364, 0.1387, 0.7459, 0.1502, 0.728, 0.1229, 0.7495, 0.6843, 0.4625, 0.744, 0.5124, 0.6757, 0.4814, 0.8276, 0.4833, 0.8715, 0.4393, 0.9313, 0.2834, 0.8276, 0.4833, 0.7775, 0.6303, 0.8715, 0.4393, 0.1165, 0.7169, 0.1307, 0.7301, 0.1378, 0.6912, 0.1165, 0.7169, 0.1382, 0.7575, 0.1307, 0.7301, 0.1165, 0.7169, 0.1383, 0.6809, 0.08042, 0.6408, 0.6911, 0.6209, 0.6933, 0.5468, 0.6376, 0.5406, 0.6911, 0.6209, 0.7775, 0.6303, 0.6933, 0.5468, 0.1368, 0.7755, 0.1347, 0.7462, 0.2028, 0.7718, 0.1255, 0.7738, 0.1133, 0.7175, 0.1347, 0.7462, 0.8265, 0.323, 0.8124, 0.4709, 0.8243, 0.4458, 0.8265, 0.323, 0.851, 0.3161, 0.8124, 0.4709, 0.4907, 0.2007, 0.4813, 0.1246, 0.3916, 0.1975, 0.9311, 0.4503, 0.8937, 0.4115, 0.9727, 0.1529, 0.1409, 0.5725, 0.08102, 0.5197, 0.04761, 0.4754, 0.1409, 0.5725, 0.07538, 0.6426, 0.08102, 0.5197, 0.9591, 0.1519, 0.9708, 0.082, 0.971, 0.2939, 0.9628, 0.06404, 0.9685, 0.06702, 0.9708, 0.082, 0.1378, 0.6912, 0.1395, 0.7041, 0.1581, 0.6941, 0.1378, 0.6912, 0.1307, 0.7301, 0.1395, 0.7041, 0.834, 0.2479, 0.8174, 0.2479, 0.8554, 0.2337, 0.834, 0.2479, 0.8155, 0.1997, 0.8174, 0.2479, 0.8318, 0.245, 0.8153, 0.245, 0.8533, 0.2309, 0.8318, 0.245, 0.8134, 0.1969, 0.8153, 0.245, 0.9567, 0.08473, 0.9453, 0.08473, 0.9714, 0.0707, 0.9567, 0.08473, 0.944, 0.03703, 0.9453, 0.08473, 0.9573, 0.08473, 0.9459, 0.08473, 0.972, 0.0707, 0.9573, 0.08473, 0.9446, 0.03703, 0.9459, 0.08473, 0.9096, 0.9191, 0.9395, 0.8755, 0.9495, 0.8762, 0.9096, 0.9191, 0.9245, 0.9077, 0.9395, 0.8755, 0.8554, 0.2337, 0.8512, 0.1997, 0.8609, 0.1997, 0.8554, 0.2337, 0.8174, 0.2479, 0.8512, 0.1997, 0.8533, 0.2309, 0.849, 0.1969, 0.8588, 0.1969, 0.8533, 0.2309, 0.8153, 0.245, 0.849, 0.1969, 0.9714, 0.0707, 0.9685, 0.03703, 0.9752, 0.03703, 0.9714, 0.0707, 0.9453, 0.08473, 0.9685, 0.03703, 0.972, 0.0707, 0.9691, 0.03703, 0.9758, 0.03703, 0.972, 0.0707, 0.9459, 0.08473, 0.9691, 0.03703, 0.8981, 0.5381, 0.9239, 0.6899, 0.9213, 0.7259, 0.2031, 0.549, 0.2365, 0.5289, 0.2859, 0.6942, 0.2031, 0.549, 0.2376, 0.5287, 0.2365, 0.5289, 0.8254, 0.2421, 0.8304, 0.3259, 0.8171, 0.2431, 0.8254, 0.2421, 0.8503, 0.2317, 0.8495, 0.3786, 0.4882, 0.6964, 0.485, 0.6257, 0.6293, 0.6487, 0.4882, 0.6964, 0.4148, 0.6114, 0.485, 0.6257, 0.1222, 0.7574, 0.1387, 0.7459, 0.1229, 0.7495, 0.1265, 0.7507, 0.1403, 0.7139, 0.1426, 0.7064, 0.5105, 0.3621, 0.4985, 0.3396, 0.4361, 0.3879, 0.4291, 0.5305, 0.4148, 0.6114, 0.3825, 0.576, 0.4489, 0.5362, 0.4893, 0.4981, 0.4148, 0.6114, 0.4291, 0.5305, 0.4489, 0.5362, 0.4148, 0.6114, 0.4291, 0.5305, 0.4364, 0.4135, 0.4489, 0.5362, 0.9245, 0.9077, 0.9133, 0.9174, 0.9087, 0.9232, 0.9245, 0.9077, 0.9268, 0.9056, 0.9133, 0.9174, 0.9133, 0.9174, 0.909, 0.9172, 0.9148, 0.9318, 0.9133, 0.9174, 0.9158, 0.9318, 0.909, 0.9172, 0.3294, 0.4845, 0.354, 0.4408, 0.3894, 0.4458, 0.3294, 0.4845, 0.3318, 0.4845, 0.354, 0.4408, 0.9148, 0.9318, 0.8389, 0.9383, 0.9087, 0.9232, 0.9148, 0.9318, 0.921, 0.9444, 0.8389, 0.9383, 0.8861, 0.9017, 0.8721, 0.8239, 0.7403, 0.8891, 0.905, 0.8701, 0.9271, 0.7259, 0.8721, 0.8239, 0.8977, 0.9444, 0.9113, 0.9232, 0.7403, 0.8891, 0.9158, 0.9318, 0.9133, 0.9174, 0.9113, 0.9232, 0.4474, 0.5304, 0.4527, 0.5897, 0.4934, 0.6257, 0.4474, 0.5304, 0.4236, 0.6114, 0.4527, 0.5897, 0.8304, 0.3259, 0.8495, 0.3786, 0.8285, 0.4458, 0.8304, 0.3259, 0.8254, 0.2421, 0.8495, 0.3786, 0.8276, 0.4833, 0.9313, 0.2834, 0.7424, 0.4668, 0.1714, 0.729, 0.1425, 0.7408, 0.1654, 0.7385, 0.1587, 0.7306, 0.14, 0.7261, 0.1425, 0.7408, 0.1537, 0.7499, 0.1654, 0.7385, 0.1425, 0.7408, 0.1749, 0.7563, 0.1581, 0.6941, 0.1654, 0.7385, 0.8445, 0.2233, 0.8503, 0.2317, 0.8254, 0.2421, 0.8445, 0.2233, 0.852, 0.2525, 0.8503, 0.2317, 0.1387, 0.7459, 0.1476, 0.6885, 0.1564, 0.7131, 0.1374, 0.7525, 0.1265, 0.7507, 0.1408, 0.7302, 0.1408, 0.7302, 0.1476, 0.6885, 0.1387, 0.7459, 0.1408, 0.7302, 0.1265, 0.7507, 0.1426, 0.7064, 0.1508, 0.6827, 0.1426, 0.7064, 0.1403, 0.7139, 0.1476, 0.6885, 0.1408, 0.7302, 0.1426, 0.7064, 0.2376, 0.5287, 0.2444, 0.5625, 0.283, 0.5818, 0.2051, 0.5422, 0.189, 0.586, 0.2444, 0.5625, 0.2051, 0.5422, 0.2376, 0.5287, 0.2031, 0.549, 0.2051, 0.5422, 0.2444, 0.5625, 0.2376, 0.5287, 0.8486, 0.2468, 0.851, 0.3161, 0.8379, 0.2286, 0.8486, 0.2468, 0.8713, 0.4135, 0.851, 0.3161, 0.1409, 0.5725, 0.1934, 0.5974, 0.1545, 0.6754, 0.1409, 0.5725, 0.2031, 0.549, 0.1934, 0.5974, 0.1667, 0.7171, 0.1545, 0.6754, 0.1934, 0.5974, 0.1542, 0.6948, 0.1342, 0.6918, 0.1545, 0.6754, 0.3994, 0.8726, 0.4963, 0.8073, 0.5531, 0.8791, 0.3994, 0.8726, 0.4882, 0.6964, 0.4963, 0.8073, 0.5089, 0.181, 0.4813, 0.1246, 0.4907, 0.2007, 0.9628, 0.06404, 0.9591, 0.1519, 0.9407, 0.08127, 0.9628, 0.06404, 0.9708, 0.082, 0.9591, 0.1519, 0.9685, 0.06702, 0.96, 0.08978, 0.9708, 0.082, 0.9567, 0.06455, 0.9496, 0.1229, 0.96, 0.08978, 0.9407, 0.08127, 0.9496, 0.1229, 0.9567, 0.06455, 0.9407, 0.08127, 0.9591, 0.1519, 0.9496, 0.1229, 0.1133, 0.7175, 0.1262, 0.7309, 0.1347, 0.7462, 0.1133, 0.7175, 0.1291, 0.7099, 0.1262, 0.7309, 0.1244, 0.04025, 0.2413, 0.05325, 0.1447, 0.01966, 0.1262, 0.7309, 0.1147, 0.7364, 0.1229, 0.7495, 0.1262, 0.7309, 0.1291, 0.7099, 0.1147, 0.7364, 0.1291, 0.7099, 0.1213, 0.7015, 0.1147, 0.7364, 0.1342, 0.6918, 0.1542, 0.6948, 0.1213, 0.7015, 0.1284, 0.6997, 0.1291, 0.7099, 0.1133, 0.7175, 0.1284, 0.6997, 0.1213, 0.7015, 0.1291, 0.7099, 0.3431, 0.664, 0.3785, 0.6612, 0.3674, 0.5476, 0.3431, 0.664, 0.4038, 0.8726, 0.3842, 0.7087, 0.1581, 0.6941, 0.1615, 0.6804, 0.1654, 0.7385, 0.1581, 0.6941, 0.1395, 0.7041, 0.1615, 0.6804, 0.6849, 0.4814, 0.6383, 0.4725, 0.6376, 0.5406, 0.6849, 0.4814, 0.6793, 0.4421, 0.6383, 0.4725, 0.1727, 0.7567, 0.2028, 0.7718, 0.1347, 0.7462, 0.1727, 0.7567, 0.2897, 0.8233, 0.2028, 0.7718, 0.1255, 0.7738, 0.1368, 0.7755, 0.1382, 0.7575, 0.1255, 0.7738, 0.1347, 0.7462, 0.1368, 0.7755, 0.1255, 0.7738, 0.1059, 0.7603, 0.1133, 0.7175, 0.1255, 0.7738, 0.1065, 0.7602, 0.1059, 0.7603, 0.2557, 0.4821, 0.289, 0.3286, 0.1842, 0.4011, 0.83, 0.2292, 0.8456, 0.2317, 0.8379, 0.2286, 0.83, 0.2292, 0.8228, 0.2858, 0.8456, 0.2317, 0.1587, 0.7306, 0.1714, 0.729, 0.1573, 0.6948, 0.1587, 0.7306, 0.1425, 0.7408, 0.1714, 0.729, 0.8927, 0.4129, 0.9466, 0.2386, 0.8624, 0.4162, 0.8927, 0.4129, 0.9719, 0.2937, 0.9466, 0.2386, 0.6293, 0.6487, 0.6796, 0.6209, 0.6511, 0.7305, 0.6293, 0.6487, 0.6264, 0.5406, 0.6796, 0.6209, 0.8597, 0.4449, 0.8713, 0.4135, 0.8486, 0.2468, 0.4389, 0.4475, 0.4489, 0.5362, 0.4364, 0.4135, 0.9171, 0.6368, 0.9077, 0.6364, 0.9395, 0.8755, 0.1347, 0.7462, 0.1463, 0.7462, 0.1727, 0.7567, 0.1347, 0.7462, 0.1262, 0.7309, 0.1463, 0.7462, 0.365, 0.891, 0.2897, 0.8233, 0.3238, 0.8118, 0.365, 0.891, 0.2028, 0.7718, 0.2897, 0.8233, 0.7681, 0.6303, 0.8133, 0.6537, 0.8644, 0.8239, 0.7911, 0.6162, 0.936, 0.247, 0.8133, 0.6537, 0.861, 0.582, 0.8824, 0.4483, 0.971, 0.2939, 0.861, 0.582, 0.8133, 0.6537, 0.8824, 0.4483, 0.9162, 0.4347, 0.9719, 0.2937, 0.8927, 0.4129, 0.927, 0.4503, 0.971, 0.2939, 0.9719, 0.2937, 0.7125, 0.4429, 0.675, 0.4326, 0.9129, 0.5402, 0.6793, 0.4421, 0.675, 0.4326, 0.6518, 0.4206, 0.7467, 0.8643, 0.6511, 0.7305, 0.6796, 0.6209, 0.7467, 0.8643, 0.7041, 0.8363, 0.6511, 0.7305, 0.3564, 0.5465, 0.3226, 0.5831, 0.3294, 0.4845, 0.3564, 0.5465, 0.3266, 0.6096, 0.3226, 0.5831, 0.6344, 0.416, 0.5877, 0.4319, 0.4919, 0.4646, 0.635, 0.426, 0.675, 0.4326, 0.6318, 0.442, 0.9162, 0.4347, 0.927, 0.4503, 0.9719, 0.2937, 0.9113, 0.9232, 0.9268, 0.9056, 0.9477, 0.8922, 0.9113, 0.9232, 0.9133, 0.9174, 0.9268, 0.9056, 0.1641, 0.5841, 0.189, 0.586, 0.2051, 0.5422, 0.1649, 0.6224, 0.1581, 0.6941, 0.189, 0.586, 0.1387, 0.7459, 0.1374, 0.7525, 0.1408, 0.7302, 0.1387, 0.7459, 0.1222, 0.7574, 0.1374, 0.7525, 0.1476, 0.6885, 0.1508, 0.6827, 0.1564, 0.7131, 0.1476, 0.6885, 0.1426, 0.7064, 0.1508, 0.6827, 0.1542, 0.6948, 0.1403, 0.7139, 0.1213, 0.7015, 0.1542, 0.6948, 0.1508, 0.6827, 0.1403, 0.7139, 0.1213, 0.7015, 0.1117, 0.7237, 0.1147, 0.7364, 0.1213, 0.7015, 0.1403, 0.7139, 0.1117, 0.7237, 0.1265, 0.7507, 0.1222, 0.7574, 0.1117, 0.7237, 0.1265, 0.7507, 0.1374, 0.7525, 0.1222, 0.7574, 0.7403, 0.8891, 0.7106, 0.8363, 0.5561, 0.8791, 0.7403, 0.8891, 0.7775, 0.6303, 0.7287, 0.7918, 0.4953, 0.7223, 0.5022, 0.8073, 0.7287, 0.7918, 0.4953, 0.7223, 0.3842, 0.7087, 0.5022, 0.8073, 0.3674, 0.5476, 0.3333, 0.6096, 0.3431, 0.664, 0.3674, 0.5476, 0.3005, 0.6809, 0.3333, 0.6096, 0.9567, 0.06455, 0.9685, 0.06702, 0.9628, 0.06404, 0.9567, 0.06455, 0.96, 0.08978, 0.9685, 0.06702, 0.9755, 0.2937, 0.9753, 0.2939, 0.9311, 0.4503, 0.9755, 0.2937, 0.9747, 0.1142, 0.9753, 0.2939, 0.1641, 0.5841, 0.1649, 0.6224, 0.189, 0.586, 0.1641, 0.5841, 0.1383, 0.6809, 0.1649, 0.6224, 0.1378, 0.6912, 0.1383, 0.6809, 0.1165, 0.7169, 0.1378, 0.6912, 0.1649, 0.6224, 0.1383, 0.6809, 0.9495, 0.8762, 0.9587, 0.8767, 0.9429, 0.92, 0.9495, 0.8762, 0.9112, 0.6366, 0.9587, 0.8767, 0.1395, 0.7041, 0.14, 0.7261, 0.1587, 0.7306, 0.1277, 0.7135, 0.1425, 0.7408, 0.14, 0.7261, 0.1277, 0.7135, 0.1395, 0.7041, 0.1307, 0.7301, 0.1277, 0.7135, 0.14, 0.7261, 0.1395, 0.7041, 0.1685, 0.6748, 0.1573, 0.6948, 0.1714, 0.729, 0.1615, 0.6804, 0.1395, 0.7041, 0.1573, 0.6948, 0.6911, 0.6209, 0.6408, 0.6487, 0.7287, 0.7918, 0.6911, 0.6209, 0.6376, 0.5406, 0.6408, 0.6487, 0.8088, 0.246, 0.8228, 0.2858, 0.83, 0.2292, 0.8088, 0.246, 0.8265, 0.323, 0.8228, 0.2858, 0.8326, 0.323, 0.8515, 0.32, 0.8403, 0.236, 0.8111, 0.5347, 0.8823, 0.5304, 0.8515, 0.32, 0.1564, 0.7131, 0.1667, 0.7171, 0.1502, 0.728, 0.1542, 0.6948, 0.1545, 0.6754, 0.1667, 0.7171, 0.1542, 0.6948, 0.1564, 0.7131, 0.1508, 0.6827, 0.1542, 0.6948, 0.1667, 0.7171, 0.1564, 0.7131, 0.8326, 0.323, 0.8319, 0.4219, 0.8515, 0.32, 0.8326, 0.323, 0.8304, 0.3259, 0.8319, 0.4219, 0.8319, 0.4219, 0.8111, 0.5347, 0.8515, 0.32, 0.397, 0.4219, 0.3674, 0.5476, 0.3762, 0.5347, 0.1714, 0.7024, 0.1685, 0.6748, 0.1714, 0.729, 0.1615, 0.6804, 0.1573, 0.6948, 0.1685, 0.6748, 0.1615, 0.6804, 0.1714, 0.7024, 0.1654, 0.7385, 0.1615, 0.6804, 0.1685, 0.6748, 0.1714, 0.7024, 0.7776, 0.5412, 0.8054, 0.5059, 0.7911, 0.6162, 0.4389, 0.4475, 0.4248, 0.4449, 0.4621, 0.4537, 0.4389, 0.4475, 0.4364, 0.4135, 0.4248, 0.4449, 0.6318, 0.442, 0.5877, 0.4319, 0.635, 0.426, 0.6318, 0.442, 0.6251, 0.5014, 0.5877, 0.4319, 0.635, 0.426, 0.6344, 0.416, 0.675, 0.4326, 0.635, 0.426, 0.5877, 0.4319, 0.6344, 0.416, 0.4919, 0.4646, 0.4571, 0.4518, 0.6344, 0.416, 0.4621, 0.4537, 0.4248, 0.4449, 0.4571, 0.4518, 0.4621, 0.4537, 0.4919, 0.4646, 0.4893, 0.4981, 0.4621, 0.4537, 0.4571, 0.4518, 0.4919, 0.4646, 0.6251, 0.5014, 0.6264, 0.5406, 0.485, 0.6257, 0.6251, 0.5014, 0.6821, 0.5468, 0.6264, 0.5406, 0.7467, 0.8643, 0.7336, 0.8891, 0.7041, 0.8363, 0.7467, 0.8643, 0.9117, 0.9114, 0.7336, 0.8891, 0.9472, 0.0784, 0.9567, 0.1229, 0.9653, 0.09304, 0.9472, 0.0784, 0.9536, 0.07736, 0.9567, 0.1229, 0.9444, 0.2173, 0.9406, 0.247, 0.9567, 0.1229, 0.9444, 0.2173, 0.9313, 0.2834, 0.9406, 0.247, 0.1749, 0.7563, 0.1537, 0.7499, 0.1382, 0.7575, 0.1749, 0.7563, 0.1654, 0.7385, 0.1537, 0.7499, 0.3084, 0.6997, 0.2859, 0.6942, 0.3226, 0.5831, 0.3084, 0.6997, 0.3238, 0.8118, 0.2859, 0.6942, 0.8403, 0.236, 0.852, 0.2525, 0.8445, 0.2233, 0.8403, 0.236, 0.8515, 0.32, 0.852, 0.2525, 0.3785, 0.6612, 0.3842, 0.7087, 0.4236, 0.6114, 0.3785, 0.6612, 0.3431, 0.664, 0.3842, 0.7087, 0.7287, 0.7918, 0.7106, 0.8363, 0.7403, 0.8891, 0.7287, 0.7918, 0.5022, 0.8073, 0.7106, 0.8363, 0.905, 0.8701, 0.8861, 0.9017, 0.9113, 0.9232, 0.905, 0.8701, 0.8721, 0.8239, 0.8861, 0.9017, 0.9158, 0.9318, 0.921, 0.9444, 0.9434, 0.92, 0.9158, 0.9318, 0.9113, 0.9232, 0.8977, 0.9444, 0.7681, 0.6303, 0.7911, 0.6162, 0.8133, 0.6537, 0.7681, 0.6303, 0.744, 0.5124, 0.7911, 0.6162, 0.968, 0.05879, 0.9751, 0.06438, 0.9536, 0.07736, 0.968, 0.05879, 0.9747, 0.1142, 0.9751, 0.06438, 0.9429, 0.92, 0.9434, 0.92, 0.921, 0.9444, 0.9429, 0.92, 0.9587, 0.8767, 0.9434, 0.92, 0.8977, 0.9444, 0.921, 0.9444, 0.9158, 0.9318, 0.8977, 0.9444, 0.8389, 0.9383, 0.921, 0.9444, 0.9747, 0.1142, 0.9653, 0.09304, 0.9567, 0.1229, 0.9747, 0.1142, 0.968, 0.05879, 0.9653, 0.09304, 0.2028, 0.7718, 0.2445, 0.7891, 0.1749, 0.7563, 0.2028, 0.7718, 0.365, 0.891, 0.2445, 0.7891, 0.1719, 0.008363, 0.1684, 0.01108, 0.2413, 0.05325, 0.1545, 0.6754, 0.1342, 0.6918, 0.1345, 0.6816, 0.1284, 0.6997, 0.1342, 0.6918, 0.1213, 0.7015, 0.1284, 0.6997, 0.1345, 0.6816, 0.1342, 0.6918, 0.852, 0.2525, 0.8548, 0.2765, 0.8503, 0.2317, 0.852, 0.2525, 0.8515, 0.32, 0.8548, 0.2765, 0.675, 0.4326, 0.7125, 0.4429, 0.6843, 0.4625, 0.3697, 0.6612, 0.3825, 0.576, 0.4148, 0.6114, 0.3697, 0.6612, 0.3266, 0.6096, 0.3825, 0.576, 0.9158, 0.9318, 0.9258, 0.9081, 0.909, 0.9172, 0.9158, 0.9318, 0.9434, 0.92, 0.9348, 0.9141, 0.9348, 0.9141, 0.9258, 0.9081, 0.9158, 0.9318, 0.9348, 0.9141, 0.9395, 0.8755, 0.9258, 0.9081, 0.9258, 0.9081, 0.9245, 0.9077, 0.909, 0.9172, 0.9258, 0.9081, 0.9395, 0.8755, 0.9245, 0.9077, 0.909, 0.9172, 0.9096, 0.9191, 0.9148, 0.9318, 0.909, 0.9172, 0.9245, 0.9077, 0.9096, 0.9191, 0.9117, 0.9114, 0.9087, 0.9232, 0.7336, 0.8891, 0.9117, 0.9114, 0.9245, 0.9077, 0.9087, 0.9232, 0.9055, 0.5422, 0.9015, 0.5314, 0.9283, 0.7482, 0.9055, 0.5422, 0.9753, 0.2939, 0.9015, 0.5314, 0.9263, 0.6341, 0.9311, 0.4503, 0.9055, 0.5422, 0.9283, 0.7482, 0.925, 0.6341, 0.9263, 0.6341, 0.9055, 0.5422, 0.9283, 0.7482, 0.9263, 0.6341, 0.8981, 0.5381, 0.925, 0.6341, 0.9283, 0.7482, 0.9237, 0.6896, 0.8981, 0.5381, 0.9283, 0.7482, 0.9263, 0.6341, 0.9263, 0.5787, 0.9313, 0.2834, 0.9311, 0.4503, 0.9263, 0.6341, 0.9313, 0.2834, 0.925, 0.5787, 0.9263, 0.5787, 0.9263, 0.6341, 0.925, 0.6341, 0.925, 0.5787, 0.9263, 0.6341, 0.8981, 0.5381, 0.927, 0.4503, 0.925, 0.5787, 0.925, 0.6341, 0.8981, 0.5381, 0.925, 0.5787, 0.9142, 0.5406, 0.9129, 0.5402, 0.9313, 0.2834, 0.9263, 0.5787, 0.9142, 0.5406, 0.9313, 0.2834, 0.925, 0.5787, 0.9129, 0.5402, 0.9142, 0.5406, 0.9263, 0.5787, 0.925, 0.5787, 0.9142, 0.5406, 0.9162, 0.4347, 0.9129, 0.5402, 0.925, 0.5787, 0.927, 0.4503, 0.9162, 0.4347, 0.925, 0.5787, 0.8054, 0.5059, 0.9162, 0.4347, 0.8927, 0.4129, 0.8054, 0.5059, 0.8927, 0.4129, 0.8624, 0.4162, 0.8054, 0.5059, 0.9129, 0.5402, 0.927, 0.4503, 0.8054, 0.5059, 0.927, 0.4503, 0.9162, 0.4347, 0.8516, 0.7188, 0.8516, 0.5812, 0.8828, 0.5812, 0.8516, 0.7188, 0.8828, 0.5812, 0.8828, 0.7188, 0.8516, 0.5543, 0.8828, 0.5543, 0.8828, 0.5812, 0.8516, 0.5543, 0.8828, 0.5812, 0.8516, 0.5812, 0.8516, 0.5543, 0.8516, 0.5489, 0.8828, 0.5489, 0.8516, 0.5543, 0.8828, 0.5489, 0.8828, 0.5543, 0.8516, 0.5473, 0.8828, 0.5473, 0.8828, 0.5489, 0.8516, 0.5473, 0.8828, 0.5489, 0.8516, 0.5489, 0.8516, 0.5473, 0.8516, 0.5469, 0.8828, 0.5469, 0.8516, 0.5473, 0.8828, 0.5469, 0.8828, 0.5473, 0.8229, 0.6927, 0.8229, 0.6052, 0.8906, 0.6052, 0.8229, 0.6927, 0.8906, 0.6052, 0.8906, 0.6927, 0.8229, 0.5881, 0.8906, 0.5881, 0.8906, 0.6052, 0.8229, 0.5881, 0.8906, 0.6052, 0.8229, 0.6052, 0.8229, 0.5881, 0.8229, 0.5846, 0.8906, 0.5846, 0.8229, 0.5881, 0.8906, 0.5846, 0.8906, 0.5881, 0.8229, 0.5836, 0.8906, 0.5836, 0.8906, 0.5846, 0.8229, 0.5836, 0.8906, 0.5846, 0.8229, 0.5846, 0.8229, 0.5836, 0.8229, 0.5833, 0.8906, 0.5833, 0.8229, 0.5836, 0.8906, 0.5833, 0.8906, 0.5836, 0.8828, 0.5812, 0.8516, 0.5812, 0.8516, 0.7188, 0.8828, 0.7188, 0.8828, 0.5812, 0.8516, 0.7188, 0.8828, 0.5812, 0.8828, 0.5543, 0.8516, 0.5543, 0.8516, 0.5812, 0.8828, 0.5812, 0.8516, 0.5543, 0.8906, 0.6052, 0.8229, 0.6052, 0.8229, 0.6927, 0.8906, 0.6927, 0.8906, 0.6052, 0.8229, 0.6927, 0.8906, 0.6052, 0.8906, 0.5881, 0.8229, 0.5881, 0.8229, 0.6052, 0.8906, 0.6052, 0.8229, 0.5881])
me_cow.materials.append(mat_cow_jpg)
me_cow.use_remesh_preserve_volume = False
me_cow.use_remesh_preserve_attributes = False
me_cow.use_mirror_vertex_groups = False
me_cow.update()
arm_cow_skeleton = bpy.data.armatures.new('cow_skeleton')  # bones are not reproduced

# ---- objects
ob_cow_skeleton = bpy.data.objects.new('cow_skeleton', arm_cow_skeleton)
ob_cow = bpy.data.objects.new('cow', me_cow)

# ---- transforms, parenting, visibility, modifiers, constraints
ob_cow_skeleton.location = (0.0, 0.0, 0.0)
ob_cow_skeleton.show_in_front = True
ob_cow_skeleton.lineart.crease_threshold = 0.0
ob_cow.parent = ob_cow_skeleton
ob_cow.location = (0.0, 0.0, 0.0)
ob_cow.lineart.crease_threshold = 0.0
_vg = ob_cow.vertex_groups.new(name='Joint2')
_vg.add([11, 53, 138, 231, 298, 299, 300, 301, 302, 303, 304, 305, 306, 307, 308, 309, 310, 311, 312, 313, 314, 315, 316, 317, 318, 319, 320, 321, 322, 323, 324, 325, 326, 327, 328, 329, 330, 331, 332, 333], 1.0, 'REPLACE')
_vg = ob_cow.vertex_groups.new(name='Joint3')
_vg.add([77], 1.0, 'REPLACE')
_vg = ob_cow.vertex_groups.new(name='Joint6')
_vg.add([140, 141, 218, 229, 272], 1.0, 'REPLACE')
_vg = ob_cow.vertex_groups.new(name='Joint7')
_vg.add([3, 4, 12, 23, 24, 31, 32, 33, 66, 69, 78, 92, 93, 97, 107, 131, 142, 159, 160, 171, 172, 173, 174, 175, 176, 212, 222, 263, 273, 276, 277, 286, 287, 288, 290, 291, 292, 293, 294], 1.0, 'REPLACE')
_vg = ob_cow.vertex_groups.new(name='Joint8')
_vg.add([65, 71, 82, 83, 86, 139, 211, 260, 261], 1.0, 'REPLACE')
_vg = ob_cow.vertex_groups.new(name='Joint29')
_vg.add([67, 75, 114, 117, 119, 166, 214, 253, 256, 257, 274, 284], 1.0, 'REPLACE')
_vg = ob_cow.vertex_groups.new(name='Joint30')
_vg.add([17, 18, 118, 209, 210, 215, 216, 220, 221, 297], 1.0, 'REPLACE')
_vg = ob_cow.vertex_groups.new(name='Joint31')
_vg.add([48, 49, 50, 111, 151, 152, 156, 157, 164, 195, 196, 197, 198, 233], 1.0, 'REPLACE')
_vg = ob_cow.vertex_groups.new(name='Joint16')
_vg.add([30, 51, 63, 64, 230, 240], 1.0, 'REPLACE')
_vg = ob_cow.vertex_groups.new(name='Joint32')
_vg.add([57, 62, 116, 120, 144, 206, 217, 219, 258], 1.0, 'REPLACE')
_vg = ob_cow.vertex_groups.new(name='Joint33')
_vg.add([7, 8, 9, 10, 90, 91, 100, 234, 265, 266, 267, 289, 295, 296], 1.0, 'REPLACE')
_vg = ob_cow.vertex_groups.new(name='Joint34')
_vg.add([6, 44, 45, 46, 47, 72, 73, 74, 110, 158, 165, 264, 275, 278], 1.0, 'REPLACE')
_vg = ob_cow.vertex_groups.new(name='Joint12')
_vg.add([85], 1.0, 'REPLACE')
_vg = ob_cow.vertex_groups.new(name='Joint13')
_vg.add([133, 134, 137, 268], 1.0, 'REPLACE')
_vg = ob_cow.vertex_groups.new(name='Joint14')
_vg.add([2, 5, 13, 14, 15, 16, 20, 21, 25, 26, 27, 29, 34, 35, 36, 37, 59, 61, 76, 81, 87, 88, 89, 94, 98, 101, 102, 105, 115, 128, 143, 145, 146, 147, 148, 149, 150, 153, 180, 181, 182, 183, 187, 188, 189, 190, 191, 192, 193, 194, 199, 200, 201, 202, 203, 205, 208, 213, 223, 224, 225, 226, 227, 228, 235, 236, 237, 238, 239, 245, 246, 247, 248, 251, 252, 279, 280, 281, 282], 1.0, 'REPLACE')
_vg = ob_cow.vertex_groups.new(name='Joint15')
_vg.add([22, 167], 1.0, 'REPLACE')
_vg = ob_cow.vertex_groups.new(name='Joint25')
_vg.add([136], 1.0, 'REPLACE')
_vg = ob_cow.vertex_groups.new(name='Joint26')
_vg = ob_cow.vertex_groups.new(name='Joint27')
_vg = ob_cow.vertex_groups.new(name='Joint28')
_vg = ob_cow.vertex_groups.new(name='Joint19')
_vg.add([28, 54, 55, 56, 79, 104, 108, 126, 127, 129, 130, 177, 178, 204, 232, 271], 1.0, 'REPLACE')
_vg = ob_cow.vertex_groups.new(name='Joint20')
_vg.add([41, 58, 95, 96, 135, 179, 244, 249, 250, 270, 283], 1.0, 'REPLACE')
_vg = ob_cow.vertex_groups.new(name='Joint21')
_vg.add([40, 42, 43, 109, 125, 161, 162, 184, 185, 186, 269], 1.0, 'REPLACE')
_vg = ob_cow.vertex_groups.new(name='Joint22')
_vg.add([0, 52, 60, 68, 70, 80, 84, 99, 106, 132, 168, 169, 170, 259, 262, 285], 1.0, 'REPLACE')
_vg = ob_cow.vertex_groups.new(name='Joint23')
_vg.add([1, 19, 103, 121, 123, 124, 243, 254, 255], 1.0, 'REPLACE')
_vg = ob_cow.vertex_groups.new(name='Joint24')
_vg.add([38, 39, 112, 113, 122, 154, 155, 163, 207, 241, 242], 1.0, 'REPLACE')
_m = ob_cow.modifiers.new('Armature', 'ARMATURE')
_m.object = ob_cow_skeleton
_m = ob_cow.modifiers.new('EdgeSplit.001', 'EDGE_SPLIT')

# ---- collection membership
col_collection_1.objects.link(ob_cow_skeleton)
col_collection_1.objects.link(ob_cow)

# ---- scene / render settings (as saved in the file)
scene.frame_start = 0; scene.frame_end = 59; scene.frame_set(0)
scene.render.engine = 'BLENDER_EEVEE_NEXT'
scene.render.resolution_percentage = 50
scene.render.dither_intensity = 0.0
scene.cycles.use_denoising = False
scene.cycles.samples = 128
scene.cycles.sampling_pattern = 'TABULATED_SOBOL'
scene.cycles.light_sampling_threshold = 0.0
scene.cycles.use_adaptive_sampling = False
scene.cycles.use_light_tree = False
scene.cycles.blur_glossy = 0.0
scene.cycles.sample_clamp_indirect = 0.0
scene.view_settings.view_transform = 'Standard'
bpy.context.view_layer.update()

# ---- added for rendering (the .blend has no active camera and no usable light): camera, sun
cam_auto = bpy.data.cameras.new('AutoCamera')
cam_auto.lens = 50.0
cam_auto.sensor_width = 36.0
cam_auto.clip_end = 2793.92
ob_auto_camera = bpy.data.objects.new('AutoCamera', cam_auto)
scene.collection.objects.link(ob_auto_camera)
ob_auto_camera.location = (160.635, -234.202, 145.476)
ob_auto_camera.rotation_euler = (1.09748, -7.21219e-08, 0.694738)
scene.camera = ob_auto_camera
light_auto_sun = bpy.data.lights.new('AutoSun', 'SUN')
light_auto_sun.energy = 3.0
light_auto_sun.angle = 0.0523599
ob_auto_sun = bpy.data.objects.new('AutoSun', light_auto_sun)
scene.collection.objects.link(ob_auto_sun)
ob_auto_sun.rotation_euler = (0.872665, 0.174533, 0.523599)
bpy.context.view_layer.update()
